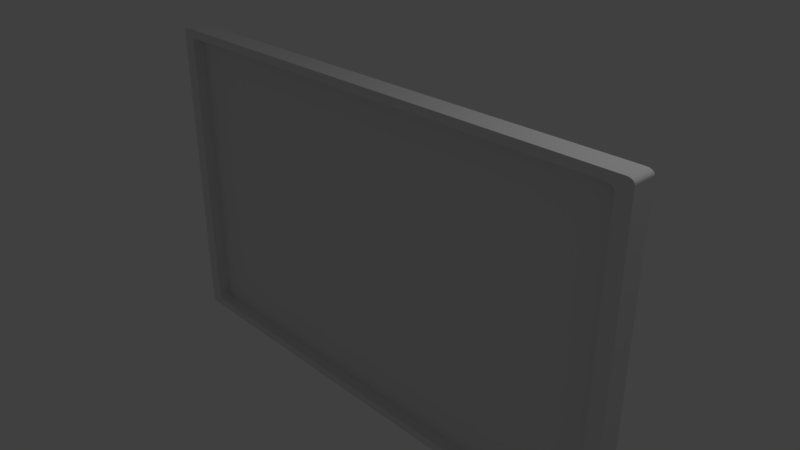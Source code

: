 # Source: Display.blend  (saved by Blender 2.78.0; exported with 4.5.12 LTS)
import bpy
from mathutils import Matrix  # noqa: F401  (used for matrix-valued properties, if any)

bpy.ops.wm.read_factory_settings(use_empty=True)
scene = bpy.context.scene
scene.name = 'Scene'

# ---- collections
col_collection_1 = bpy.data.collections.new('Collection 1'); scene.collection.children.link(col_collection_1)

# ---- materials (node trees are filled in below, after node groups)
mat_material = bpy.data.materials.new('Material')
mat_material.alpha_threshold = 0.0
mat_material.use_transparent_shadow = False
mat_material.roughness = 0.5
mat_material.line_color = (0.0, 0.0, 0.0, 1.0)

# ---- material node trees

# ---- world
world_world = bpy.data.worlds.new('World'); scene.world = world_world
world_world.color = (0.05088, 0.05088, 0.05088)
world_world.use_sun_shadow = False
world_world.sun_shadow_jitter_overblur = 0.0
world_world.cycles.sampling_method = 'MANUAL'

# ---- cameras
cam_camera = bpy.data.cameras.new('Camera')
cam_camera.clip_end = 100.0
cam_camera.lens = 35.0
cam_camera.sensor_width = 32.0
cam_camera.sensor_height = 18.0
cam_camera.ortho_scale = 7.314
cam_camera.dof.focus_distance = 0.0
cam_camera.dof.aperture_fstop = 128.0

# ---- lights
light_lamp = bpy.data.lights.new('Lamp', 'POINT')
light_lamp.transmission_factor = 0.0
light_lamp.cutoff_distance = 30.0
light_lamp.energy = 100.0
light_lamp.shadow_buffer_clip_start = 1.001
light_lamp.shadow_soft_size = 0.1
light_lamp.shadow_maximum_resolution = 0.006
light_lamp.use_absolute_resolution = True

# ---- meshes
me_cube_002 = bpy.data.meshes.new('Cube.002')
me_cube_002.from_pydata([(0.9475, 0.1272, -0.9475), (-0.9475, 0.1272, -0.9475), (0.9475, 0.1272, 0.9475), (-0.9475, 0.1272, 0.9475)], [], [(1, 0, 2, 3)])
me_cube_002.materials.append(mat_material)
me_cube_002.use_remesh_preserve_volume = False
me_cube_002.use_remesh_preserve_attributes = False
me_cube_002.use_mirror_vertex_groups = False
me_cube_002.update()
me_cube = bpy.data.meshes.new('Cube')
me_cube.from_pydata([(1.0, 1.0, -1.0), (0.9475, -1.0, -0.9475), (-0.9475, -1.0, -0.9475), (-1.0, 1.0, -1.0), (1.0, 1.0, 1.0), (0.9475, -1.0, 0.9475), (-0.9475, -1.0, 0.9475), (-1.0, 1.0, 1.0), (1.0, -1.0, -1.0), (-1.0, -1.0, -1.0), (1.0, -1.0, 1.0), (-1.0, -1.0, 1.0), (0.9475, 0.1272, -0.9475), (-0.9475, 0.1272, -0.9475), (0.9475, 0.1272, 0.9475), (-0.9475, 0.1272, 0.9475)], [], [(0, 8, 9, 3), (4, 7, 11, 10), (0, 4, 10, 8), (5, 6, 15, 14), (9, 11, 7, 3), (4, 0, 3, 7), (1, 2, 9, 8), (5, 1, 8, 10), (2, 6, 11, 9), (6, 5, 10, 11), (1, 5, 14, 12), (6, 2, 13, 15), (2, 1, 12, 13)])
me_cube.materials.append(mat_material)
me_cube.use_remesh_preserve_volume = False
me_cube.use_remesh_preserve_attributes = False
me_cube.use_mirror_vertex_groups = False
me_cube.update()

# ---- objects
ob_display = bpy.data.objects.new('Display', me_cube_002)
ob_rahmen = bpy.data.objects.new('Rahmen', me_cube)
ob_lamp = bpy.data.objects.new('Lamp', light_lamp)
ob_camera = bpy.data.objects.new('Camera', cam_camera)

# ---- transforms, parenting, visibility, modifiers, constraints
ob_display.location = (0.0, 0.0, 0.0)
ob_display.scale = (3.765, 0.1643, 2.284)
ob_display.lock_rotations_4d = False
ob_display.empty_display_type = 'ARROWS'
ob_display.lineart.crease_threshold = 0.0
_m = ob_display.modifiers.new('Bevel', 'BEVEL')
_m.segments = 5
_m.limit_method = 'NONE'
_m.material = 1
_m.spread = 0.0
ob_rahmen.location = (0.0, 0.0, 0.0)
ob_rahmen.scale = (3.765, 0.1643, 2.284)
ob_rahmen.lock_rotations_4d = False
ob_rahmen.empty_display_type = 'ARROWS'
ob_rahmen.lineart.crease_threshold = 0.0
_m = ob_rahmen.modifiers.new('Bevel', 'BEVEL')
_m.segments = 5
_m.limit_method = 'NONE'
_m.material = 1
_m.spread = 0.0
ob_lamp.location = (4.076, 1.005, 5.904)
ob_lamp.rotation_euler = (0.6503, 0.05522, 1.866)
ob_lamp.lock_rotations_4d = False
ob_lamp.empty_display_type = 'ARROWS'
ob_lamp.color = (0.0, 0.0, 0.0, 0.0)
ob_lamp.lineart.crease_threshold = 0.0
ob_camera.location = (7.481, -6.508, 5.344)
ob_camera.rotation_euler = (1.109, 0.0, 0.8149)
ob_camera.lock_rotations_4d = False
ob_camera.empty_display_type = 'ARROWS'
ob_camera.color = (0.0, 0.0, 0.0, 0.0)
ob_camera.display_type = 'WIRE'
ob_camera.lineart.crease_threshold = 0.0

# ---- collection membership
col_collection_1.objects.link(ob_display)
col_collection_1.objects.link(ob_rahmen)
col_collection_1.objects.link(ob_lamp)
col_collection_1.objects.link(ob_camera)

# ---- scene / render settings (as saved in the file)
scene.camera = ob_camera
scene.frame_start = 1; scene.frame_end = 250; scene.frame_set(1)
scene.render.engine = 'BLENDER_EEVEE_NEXT'
scene.render.resolution_percentage = 50
scene.render.dither_intensity = 0.0
scene.cycles.use_denoising = False
scene.cycles.samples = 128
scene.cycles.sampling_pattern = 'TABULATED_SOBOL'
scene.cycles.light_sampling_threshold = 0.0
scene.cycles.use_adaptive_sampling = False
scene.cycles.use_light_tree = False
scene.cycles.blur_glossy = 0.0
scene.cycles.sample_clamp_indirect = 0.0
scene.view_settings.view_transform = 'Standard'
bpy.context.view_layer.update()
